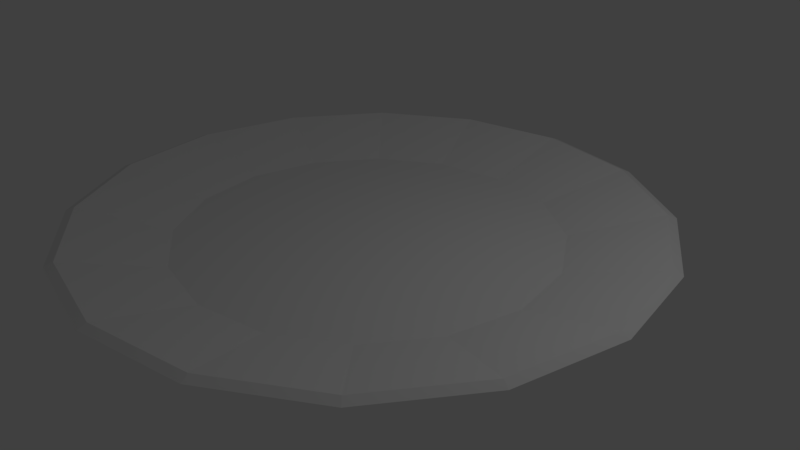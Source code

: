 # Source: Plate.blend  (saved by Blender 2.79.0; exported with 4.5.12 LTS)
import bpy
from mathutils import Matrix  # noqa: F401  (used for matrix-valued properties, if any)

bpy.ops.wm.read_factory_settings(use_empty=True)
scene = bpy.context.scene
scene.name = 'Scene'

# ---- collections
col_collection_1 = bpy.data.collections.new('Collection 1'); scene.collection.children.link(col_collection_1)

# ---- materials (node trees are filled in below, after node groups)
mat_material = bpy.data.materials.new('Material')
mat_material.alpha_threshold = 0.0
mat_material.use_transparent_shadow = False
mat_material.roughness = 0.5
mat_material.line_color = (0.0, 0.0, 0.0, 1.0)

# ---- material node trees

# ---- world
world_world = bpy.data.worlds.new('World'); scene.world = world_world
world_world.color = (0.05088, 0.05088, 0.05088)
world_world.use_sun_shadow = False
world_world.sun_shadow_jitter_overblur = 0.0
world_world.cycles.sampling_method = 'MANUAL'

# ---- cameras
cam_camera = bpy.data.cameras.new('Camera')
cam_camera.clip_end = 100.0
cam_camera.lens = 35.0
cam_camera.sensor_width = 32.0
cam_camera.sensor_height = 18.0
cam_camera.ortho_scale = 7.314
cam_camera.dof.focus_distance = 0.0
cam_camera.dof.aperture_fstop = 128.0

# ---- lights
light_lamp = bpy.data.lights.new('Lamp', 'POINT')
light_lamp.transmission_factor = 0.0
light_lamp.cutoff_distance = 30.0
light_lamp.energy = 100.0
light_lamp.shadow_buffer_clip_start = 1.001
light_lamp.shadow_soft_size = 0.1
light_lamp.shadow_maximum_resolution = 0.006
light_lamp.use_absolute_resolution = True

# ---- meshes
me_cylinder = bpy.data.meshes.new('Cylinder')
me_cylinder.from_pydata([(3.784e-09, 0.3984, -1.0), (-2.979e-09, 0.5875, -0.7578), (0.1525, 0.3681, -1.0), (0.2248, 0.5428, -0.7578), (0.2817, 0.2817, -1.0), (0.4154, 0.4154, -0.7578), (0.3681, 0.1525, -1.0), (0.5428, 0.2248, -0.7578), (0.3984, -1.628e-08, -1.0), (0.5875, -2.774e-08, -0.7578), (0.3681, -0.1525, -1.0), (0.5428, -0.2248, -0.7578), (0.2817, -0.2817, -1.0), (0.4154, -0.4154, -0.7578), (0.1525, -0.3681, -1.0), (0.2248, -0.5428, -0.7578), (6.395e-08, -0.3984, -1.0), (8.573e-08, -0.5875, -0.7578), (-0.1525, -0.3681, -1.0), (-0.2248, -0.5428, -0.7578), (-0.2817, -0.2817, -1.0), (-0.4154, -0.4154, -0.7578), (-0.3681, -0.1525, -1.0), (-0.5428, -0.2248, -0.7578), (-0.3984, 5.886e-09, -1.0), (-0.5875, 4.947e-09, -0.7578), (-0.3681, 0.1525, -1.0), (-0.5428, 0.2248, -0.7578), (-0.2817, 0.2817, -1.0), (-0.4154, 0.4154, -0.7578), (-0.1525, 0.3681, -1.0), (-0.2248, 0.5428, -0.7578), (0.1711, 0.4131, -0.7007), (1.97e-09, 0.4471, -0.7007), (0.3162, 0.3162, -0.7007), (0.4131, 0.1711, -0.7007), (0.4471, -1.895e-08, -0.7007), (0.4131, -0.1711, -0.7007), (0.3162, -0.3162, -0.7007), (0.1711, -0.4131, -0.7007), (6.948e-08, -0.4471, -0.7007), (-0.1711, -0.4131, -0.7007), (-0.3162, -0.3162, -0.7007), (-0.4131, -0.1711, -0.7007), (-0.4471, 5.923e-09, -0.7007), (-0.4131, 0.1711, -0.7007), (-0.3162, 0.3162, -0.7007), (-0.1711, 0.4131, -0.7007), (0.2626, 0.634, -0.4371), (-7.896e-09, 0.6862, -0.4371), (0.4852, 0.4852, -0.4371), (0.634, 0.2626, -0.4371), (0.6862, -3.075e-08, -0.4371), (0.634, -0.2626, -0.4371), (0.4852, -0.4852, -0.4371), (0.2626, -0.634, -0.4371), (9.572e-08, -0.6862, -0.4371), (-0.2626, -0.634, -0.4371), (-0.4852, -0.4852, -0.4371), (-0.634, -0.2626, -0.4371), (-0.6862, 7.434e-09, -0.4371), (-0.634, 0.2626, -0.4371), (-0.4852, 0.4852, -0.4371), (-0.2626, 0.634, -0.4371), (0.2548, 0.6151, -0.39), (-7.542e-09, 0.6658, -0.39), (0.4708, 0.4708, -0.39), (0.6151, 0.2548, -0.39), (0.6658, -2.928e-08, -0.39), (0.6151, -0.2548, -0.39), (0.4708, -0.4708, -0.39), (0.2548, -0.6151, -0.39), (9.299e-08, -0.6658, -0.39), (-0.2548, -0.6151, -0.39), (-0.4708, -0.4708, -0.39), (-0.6151, -0.2548, -0.39), (-0.6658, 7.766e-09, -0.39), (-0.6151, 0.2548, -0.39), (-0.4708, 0.4708, -0.39), (-0.2548, 0.6151, -0.39)], [], [(0, 1, 3, 2), (2, 3, 5, 4), (4, 5, 7, 6), (6, 7, 9, 8), (8, 9, 11, 10), (10, 11, 13, 12), (12, 13, 15, 14), (14, 15, 17, 16), (16, 17, 19, 18), (18, 19, 21, 20), (20, 21, 23, 22), (22, 23, 25, 24), (24, 25, 27, 26), (26, 27, 29, 28), (33, 32, 64, 65), (28, 29, 31, 30), (30, 31, 1, 0), (0, 2, 4, 6, 8, 10, 12, 14, 16, 18, 20, 22, 24, 26, 28, 30), (32, 33, 47, 46, 45, 44, 43, 42, 41, 40, 39, 38, 37, 36, 35, 34), (45, 46, 78, 77), (1, 31, 63, 49), (15, 13, 54, 55), (44, 45, 77, 76), (43, 44, 76, 75), (23, 21, 58, 59), (5, 3, 48, 50), (42, 43, 75, 74), (31, 29, 62, 63), (13, 11, 53, 54), (41, 42, 74, 73), (40, 41, 73, 72), (21, 19, 57, 58), (39, 40, 72, 71), (3, 1, 49, 48), (50, 48, 64, 66), (55, 54, 70, 71), (60, 59, 75, 76), (53, 52, 68, 69), (58, 57, 73, 74), (63, 62, 78, 79), (51, 50, 66, 67), (56, 55, 71, 72), (48, 49, 65, 64), (61, 60, 76, 77), (54, 53, 69, 70), (59, 58, 74, 75), (49, 63, 79, 65), (52, 51, 67, 68), (57, 56, 72, 73), (62, 61, 77, 78), (7, 5, 50, 51), (25, 23, 59, 60), (46, 47, 79, 78), (32, 34, 66, 64), (47, 33, 65, 79), (17, 15, 55, 56), (34, 35, 67, 66), (35, 36, 68, 67), (9, 7, 51, 52), (27, 25, 60, 61), (36, 37, 69, 68), (19, 17, 56, 57), (37, 38, 70, 69), (38, 39, 71, 70), (11, 9, 52, 53), (29, 27, 61, 62)])
me_cylinder.materials.append(mat_material)
me_cylinder.use_remesh_preserve_volume = False
me_cylinder.use_remesh_preserve_attributes = False
me_cylinder.use_mirror_vertex_groups = False
me_cylinder.update()

# ---- objects
ob_cylinder = bpy.data.objects.new('Cylinder', me_cylinder)
ob_lamp = bpy.data.objects.new('Lamp', light_lamp)
ob_camera = bpy.data.objects.new('Camera', cam_camera)

# ---- transforms, parenting, visibility, modifiers, constraints
ob_cylinder.location = (0.0, 0.0, 1.0)
ob_cylinder.scale = (5.605, 5.605, 1.0)
ob_cylinder.lineart.crease_threshold = 0.0
ob_lamp.location = (4.076, 1.005, 5.904)
ob_lamp.rotation_euler = (0.6503, 0.05522, 1.866)
ob_lamp.lock_rotations_4d = False
ob_lamp.empty_display_type = 'ARROWS'
ob_lamp.color = (0.0, 0.0, 0.0, 0.0)
ob_lamp.lineart.crease_threshold = 0.0
ob_camera.location = (7.481, -6.508, 5.344)
ob_camera.rotation_euler = (1.109, 0.0, 0.8149)
ob_camera.lock_rotations_4d = False
ob_camera.empty_display_type = 'ARROWS'
ob_camera.color = (0.0, 0.0, 0.0, 0.0)
ob_camera.display_type = 'WIRE'
ob_camera.lineart.crease_threshold = 0.0

# ---- collection membership
col_collection_1.objects.link(ob_cylinder)
col_collection_1.objects.link(ob_lamp)
col_collection_1.objects.link(ob_camera)

# ---- scene / render settings (as saved in the file)
scene.camera = ob_camera
scene.frame_start = 1; scene.frame_end = 250; scene.frame_set(1)
scene.render.engine = 'BLENDER_EEVEE_NEXT'
scene.render.resolution_percentage = 50
scene.render.dither_intensity = 0.0
scene.cycles.use_denoising = False
scene.cycles.samples = 128
scene.cycles.sampling_pattern = 'TABULATED_SOBOL'
scene.cycles.use_adaptive_sampling = False
scene.cycles.use_light_tree = False
scene.cycles.blur_glossy = 0.0
scene.cycles.sample_clamp_indirect = 0.0
scene.view_settings.view_transform = 'Standard'
bpy.context.view_layer.update()
